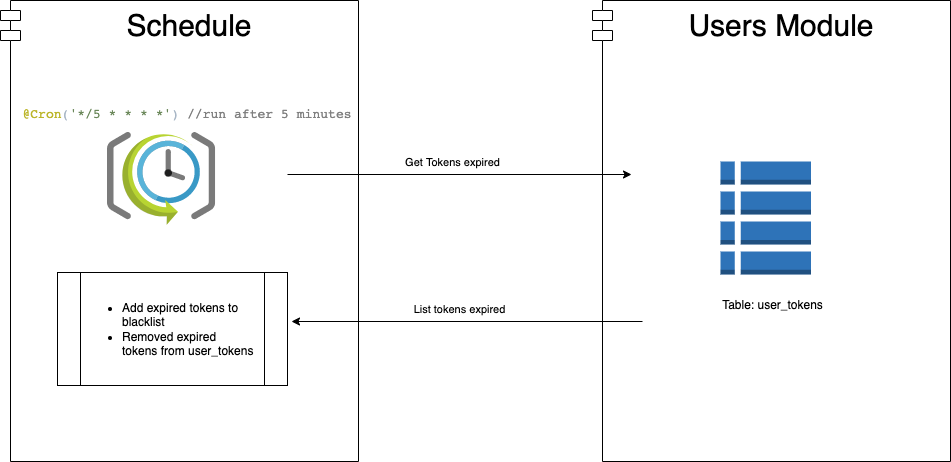

The diagram above was exported from draw.io. Its source (the exported page's mxGraphModel, read from the mxfile embedded in the PNG):
<mxGraphModel dx="812" dy="934" grid="0" gridSize="10" guides="1" tooltips="1" connect="1" arrows="1" fold="1" page="0" pageScale="1" pageWidth="850" pageHeight="1100" math="0" shadow="1">
  <root>
    <mxCell id="0" />
    <mxCell id="1" parent="0" />
    <mxCell id="103" value="Users Module" style="shape=module;align=left;spacingLeft=20;align=center;verticalAlign=top;fontSize=30;" parent="1" vertex="1">
      <mxGeometry x="1450" y="168" width="358" height="461" as="geometry" />
    </mxCell>
    <mxCell id="56" value="Schedule" style="shape=module;align=left;spacingLeft=20;align=center;verticalAlign=top;fontSize=30;" parent="1" vertex="1">
      <mxGeometry x="858" y="168" width="358" height="461" as="geometry" />
    </mxCell>
    <mxCell id="9" style="edgeStyle=none;html=1;exitX=0.5;exitY=1;exitDx=0;exitDy=0;entryX=0.5;entryY=0;entryDx=0;entryDy=0;rounded=1;strokeColor=#FF9999;" parent="1" edge="1">
      <mxGeometry relative="1" as="geometry">
        <mxPoint x="425" y="160" as="targetPoint" />
      </mxGeometry>
    </mxCell>
    <mxCell id="99" value="" style="sketch=0;aspect=fixed;html=1;points=[];align=center;image;fontSize=12;image=img/lib/mscae/SchedulerJobCollection.svg;" parent="1" vertex="1">
      <mxGeometry x="965" y="300" width="108.14" height="93" as="geometry" />
    </mxCell>
    <mxCell id="100" value="&lt;pre style=&quot;color: rgb(169, 183, 198); font-family: &amp;quot;JetBrains Mono&amp;quot;, monospace; font-size: 9.8pt;&quot;&gt;&lt;span style=&quot;color:#bbb529;&quot;&gt;@Cron&lt;/span&gt;(&lt;span style=&quot;color:#6a8759;&quot;&gt;'*/5 * * * *'&lt;/span&gt;) &lt;span style=&quot;color:#808080;&quot;&gt;//run after 5 minutes&lt;/span&gt;&lt;/pre&gt;" style="text;html=1;strokeColor=none;fillColor=none;align=center;verticalAlign=middle;whiteSpace=wrap;rounded=0;labelBackgroundColor=none;" parent="1" vertex="1">
      <mxGeometry x="888" y="274" width="313.93" height="13" as="geometry" />
    </mxCell>
    <mxCell id="104" value="" style="endArrow=classic;html=1;rounded=0;" parent="1" edge="1">
      <mxGeometry relative="1" as="geometry">
        <mxPoint x="1145" y="342" as="sourcePoint" />
        <mxPoint x="1489" y="342" as="targetPoint" />
      </mxGeometry>
    </mxCell>
    <mxCell id="105" value="Get Tokens expired" style="edgeLabel;resizable=0;html=1;align=center;verticalAlign=middle;labelBackgroundColor=none;" parent="104" connectable="0" vertex="1">
      <mxGeometry relative="1" as="geometry">
        <mxPoint x="-8" y="-13" as="offset" />
      </mxGeometry>
    </mxCell>
    <mxCell id="106" value="" style="endArrow=classic;html=1;rounded=0;" parent="1" edge="1">
      <mxGeometry relative="1" as="geometry">
        <mxPoint x="1500" y="489" as="sourcePoint" />
        <mxPoint x="1149" y="489" as="targetPoint" />
      </mxGeometry>
    </mxCell>
    <mxCell id="107" value="List tokens expired" style="edgeLabel;resizable=0;html=1;align=center;verticalAlign=middle;labelBackgroundColor=none;" parent="106" connectable="0" vertex="1">
      <mxGeometry relative="1" as="geometry">
        <mxPoint x="-8" y="-13" as="offset" />
      </mxGeometry>
    </mxCell>
    <mxCell id="110" value="&lt;ul&gt;&lt;li&gt;Add expired&amp;nbsp;tokens&amp;nbsp;to blacklist&lt;/li&gt;&lt;li&gt;Removed expired tokens&amp;nbsp;from user_tokens&lt;/li&gt;&lt;/ul&gt;" style="shape=process;whiteSpace=wrap;html=1;backgroundOutline=1;labelBackgroundColor=none;align=left;" parent="1" vertex="1">
      <mxGeometry x="915" y="440" width="230" height="113" as="geometry" />
    </mxCell>
    <mxCell id="122" value="" style="group" parent="1" vertex="1" connectable="0">
      <mxGeometry x="1570.996666666667" y="329" width="119" height="157" as="geometry" />
    </mxCell>
    <mxCell id="94" value="" style="outlineConnect=0;dashed=0;verticalLabelPosition=bottom;verticalAlign=top;align=center;html=1;shape=mxgraph.aws3.table;fillColor=#2E73B8;gradientColor=none;" parent="122" vertex="1">
      <mxGeometry x="7.003333333333103" width="90.5" height="113" as="geometry" />
    </mxCell>
    <mxCell id="95" value="Table: user_tokens" style="text;html=1;resizable=0;autosize=1;align=center;verticalAlign=middle;points=[];fillColor=none;strokeColor=none;rounded=0;" parent="122" vertex="1">
      <mxGeometry y="130" width="119" height="27" as="geometry" />
    </mxCell>
  </root>
</mxGraphModel>